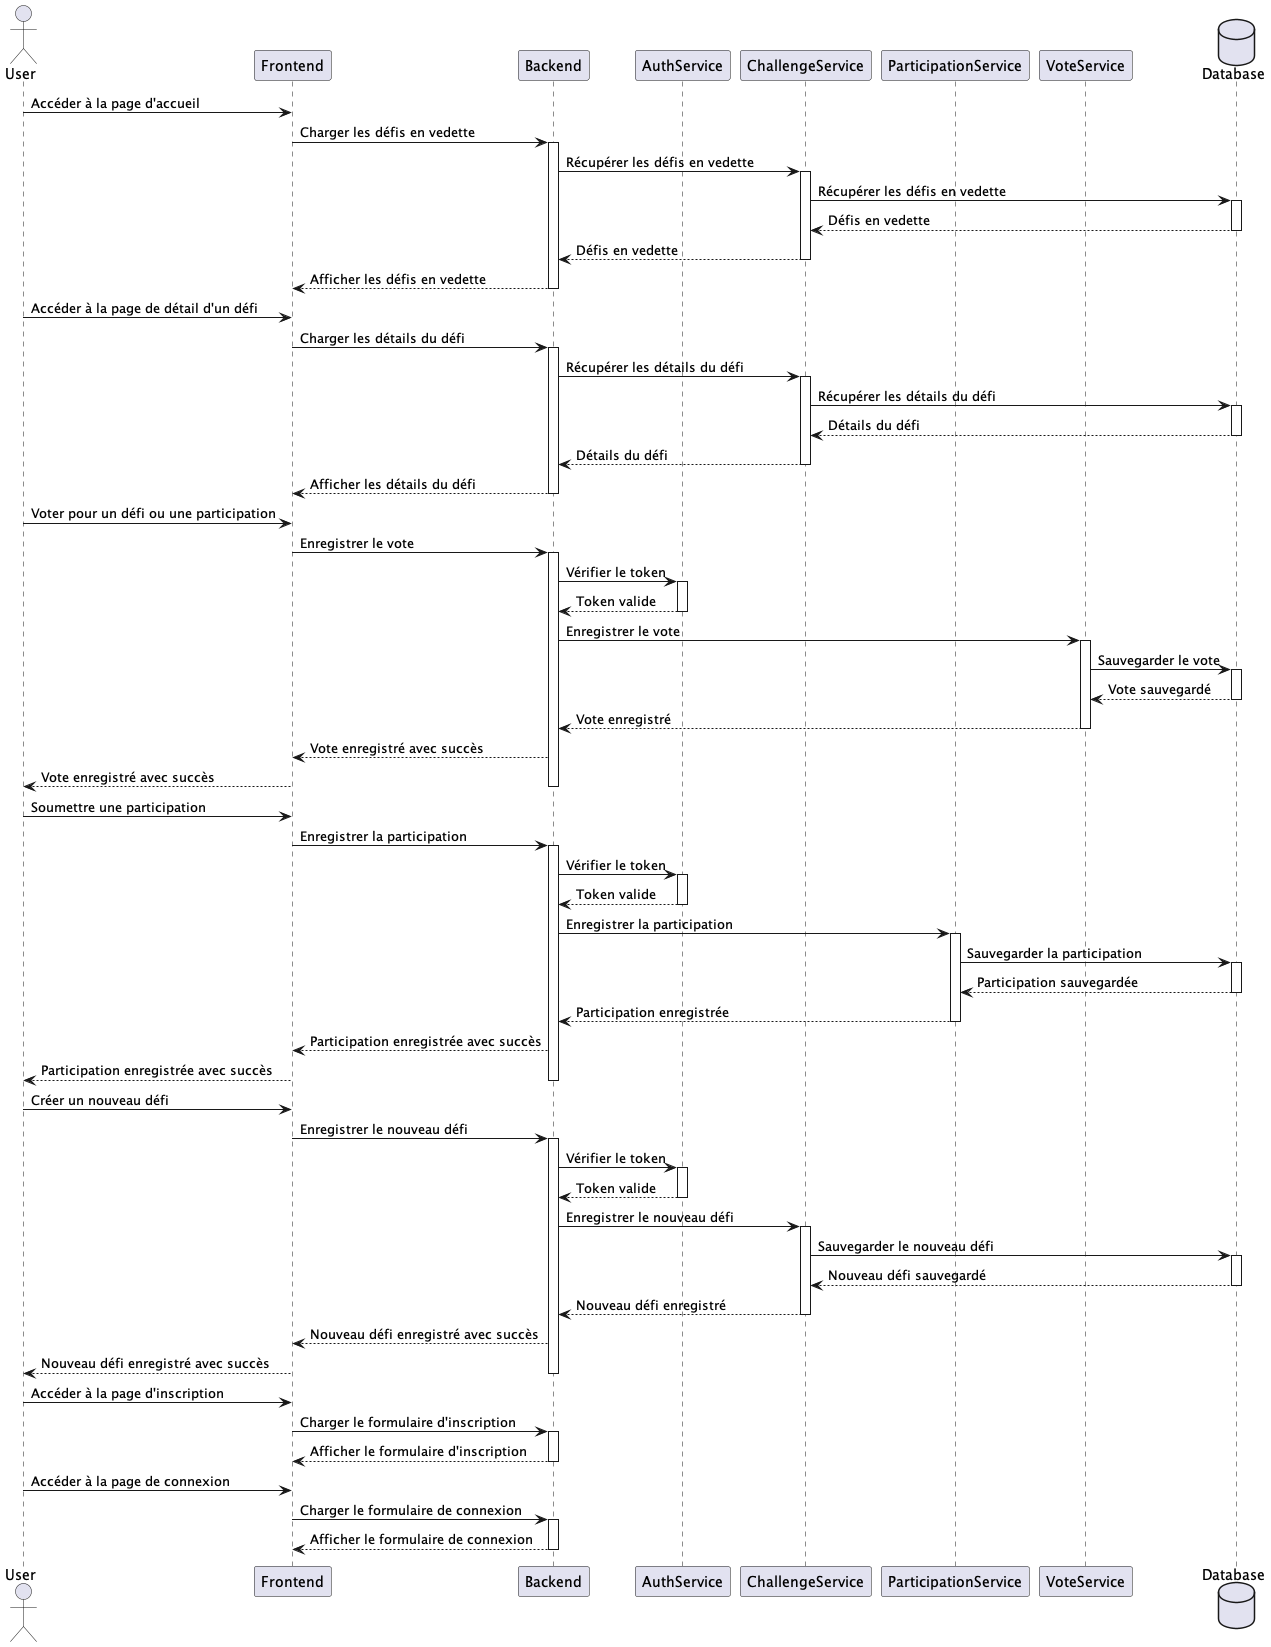

The diagram above was rendered by PlantUML. Its source (embedded in the PNG):
@startuml
actor User
participant "Frontend" as FE
participant "Backend" as BE
participant "AuthService" as Auth
participant "ChallengeService" as CS
participant "ParticipationService" as PS
participant "VoteService" as VS
database "Database" as DB

User -> FE: Accéder à la page d'accueil
FE -> BE: Charger les défis en vedette
activate BE
BE -> CS: Récupérer les défis en vedette
activate CS
CS -> DB: Récupérer les défis en vedette
activate DB
DB --> CS: Défis en vedette
deactivate DB
CS --> BE: Défis en vedette
deactivate CS
BE --> FE: Afficher les défis en vedette
deactivate BE

User -> FE: Accéder à la page de détail d'un défi
FE -> BE: Charger les détails du défi
activate BE
BE -> CS: Récupérer les détails du défi
activate CS
CS -> DB: Récupérer les détails du défi
activate DB
DB --> CS: Détails du défi
deactivate DB
CS --> BE: Détails du défi
deactivate CS
BE --> FE: Afficher les détails du défi
deactivate BE

User -> FE: Voter pour un défi ou une participation
FE -> BE: Enregistrer le vote
activate BE
BE -> Auth: Vérifier le token
activate Auth
Auth --> BE: Token valide
deactivate Auth
BE -> VS: Enregistrer le vote
activate VS
VS -> DB: Sauvegarder le vote
activate DB
DB --> VS: Vote sauvegardé
deactivate DB
VS --> BE: Vote enregistré
deactivate VS
BE --> FE: Vote enregistré avec succès
FE --> User: Vote enregistré avec succès
deactivate BE

User -> FE: Soumettre une participation
FE -> BE: Enregistrer la participation
activate BE
BE -> Auth: Vérifier le token
activate Auth
Auth --> BE: Token valide
deactivate Auth
BE -> PS: Enregistrer la participation
activate PS
PS -> DB: Sauvegarder la participation
activate DB
DB --> PS: Participation sauvegardée
deactivate DB
PS --> BE: Participation enregistrée
deactivate PS
BE --> FE: Participation enregistrée avec succès
FE --> User: Participation enregistrée avec succès
deactivate BE

User -> FE: Créer un nouveau défi
FE -> BE: Enregistrer le nouveau défi
activate BE
BE -> Auth: Vérifier le token
activate Auth
Auth --> BE: Token valide
deactivate Auth
BE -> CS: Enregistrer le nouveau défi
activate CS
CS -> DB: Sauvegarder le nouveau défi
activate DB
DB --> CS: Nouveau défi sauvegardé
deactivate DB
CS --> BE: Nouveau défi enregistré
deactivate CS
BE --> FE: Nouveau défi enregistré avec succès
FE --> User: Nouveau défi enregistré avec succès
deactivate BE

User -> FE: Accéder à la page d'inscription
FE -> BE: Charger le formulaire d'inscription
activate BE
BE --> FE: Afficher le formulaire d'inscription
deactivate BE

User -> FE: Accéder à la page de connexion
FE -> BE: Charger le formulaire de connexion
activate BE
BE --> FE: Afficher le formulaire de connexion
deactivate BE
@enduml